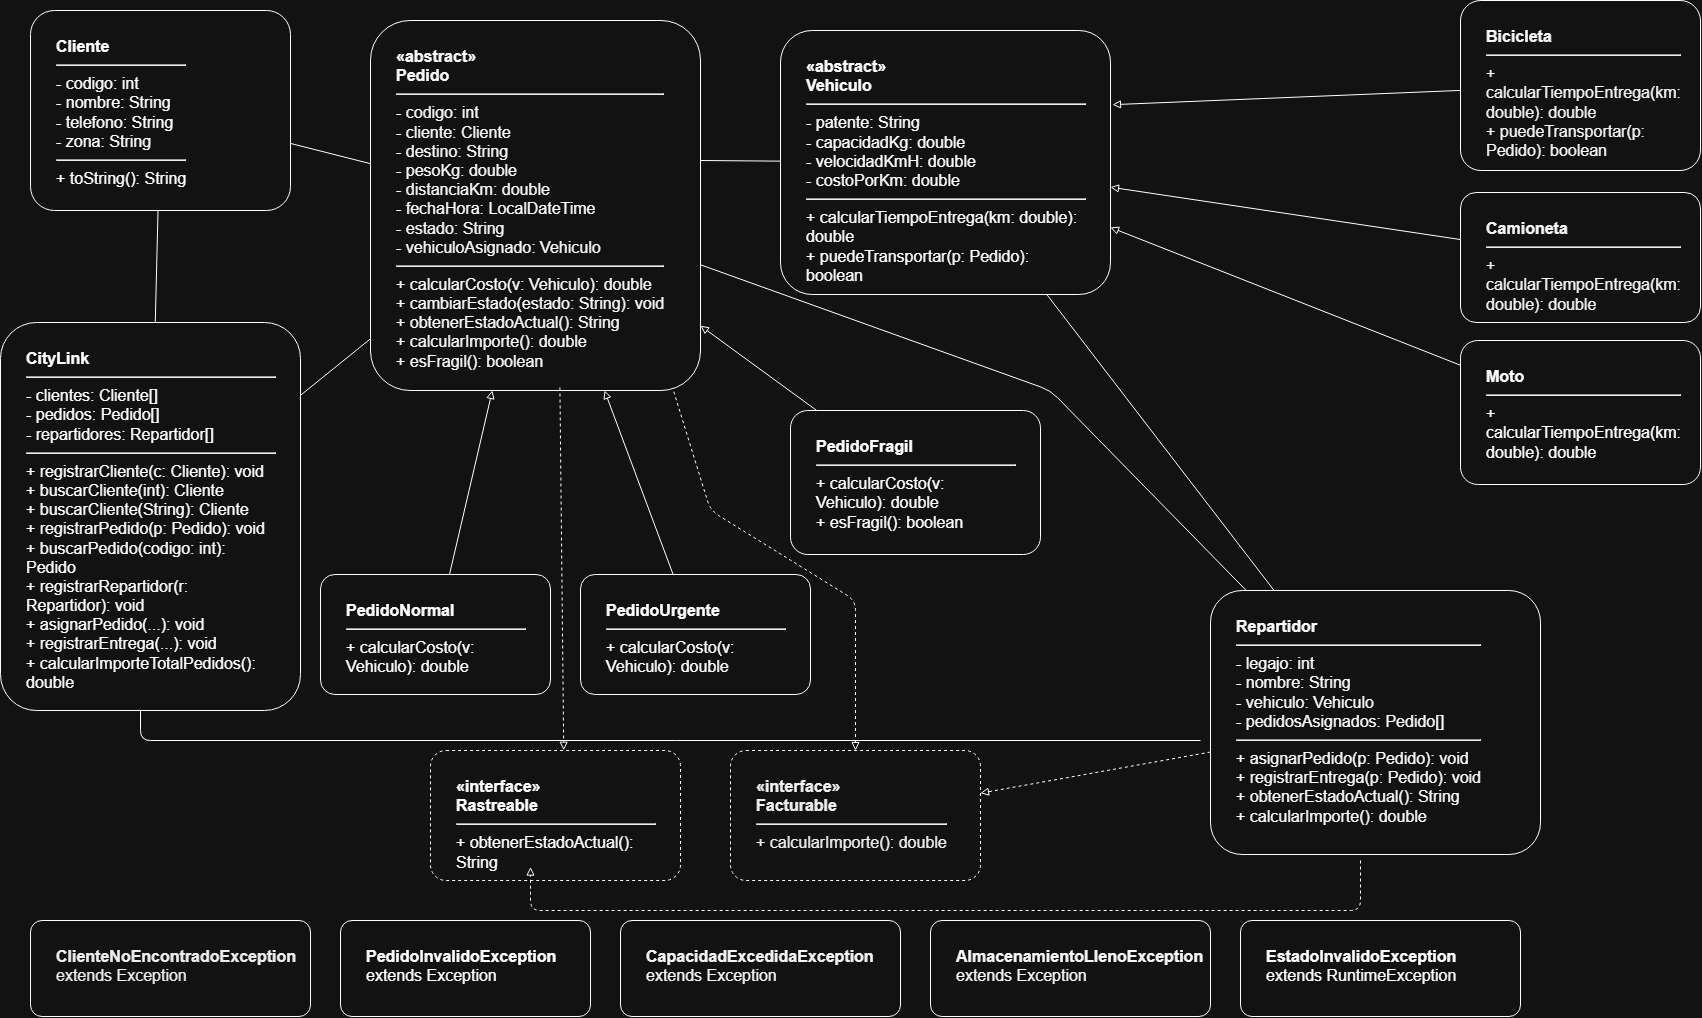

The diagram above was exported from draw.io. Its source (the exported page's mxGraphModel, read from the mxfile embedded in the PNG):
<mxGraphModel dx="2049" dy="1077" grid="1" gridSize="10" guides="1" tooltips="1" connect="1" arrows="1" fold="1" page="1" pageScale="1" pageWidth="1800" pageHeight="1150" math="0" shadow="0">
  <root>
    <mxCell id="0" />
    <mxCell id="1" parent="0" />
    <mxCell id="Cliente" parent="1" style="rounded=1;arcSize=12;html=1;whiteSpace=wrap;fontSize=16;align=left;verticalAlign=top;spacing=12;spacingLeft=14;spacingRight=14;spacingTop=10;" value="&lt;b&gt;Cliente&lt;/b&gt;&lt;hr&gt;- codigo: int&lt;br&gt;- nombre: String&lt;br&gt;- telefono: String&lt;br&gt;- zona: String&lt;hr&gt;+ toString(): String" vertex="1">
      <mxGeometry height="200" width="260" x="50" y="50" as="geometry" />
    </mxCell>
    <mxCell id="Pedido" parent="1" style="rounded=1;arcSize=12;html=1;whiteSpace=wrap;fontColor=light-dark(#FFFFFF,#FAFAFA);fontSize=16;align=left;verticalAlign=top;spacing=12;spacingLeft=14;spacingRight=14;spacingTop=10;" value="&lt;b&gt;&amp;laquo;abstract&amp;raquo;&lt;br&gt;Pedido&lt;/b&gt;&lt;hr&gt;- codigo: int&lt;br&gt;- cliente: Cliente&lt;br&gt;- destino: String&lt;br&gt;- pesoKg: double&lt;br&gt;- distanciaKm: double&lt;br&gt;- fechaHora: LocalDateTime&lt;br&gt;- estado: String&lt;br&gt;- vehiculoAsignado: Vehiculo&lt;hr&gt;+ calcularCosto(v: Vehiculo): double&lt;br&gt;+ cambiarEstado(estado: String): void&lt;br&gt;+ obtenerEstadoActual(): String&lt;br&gt;+ calcularImporte(): double&lt;br&gt;+ esFragil(): boolean" vertex="1">
      <mxGeometry height="370" width="330" x="390" y="60" as="geometry" />
    </mxCell>
    <mxCell id="PedidoNormal" parent="1" style="rounded=1;arcSize=12;html=1;whiteSpace=wrap;fontColor=light-dark(#FFFFFF,#FFFFFF);fontSize=16;align=left;verticalAlign=top;spacing=12;spacingLeft=14;spacingRight=14;spacingTop=10;" value="&lt;b&gt;PedidoNormal&lt;/b&gt;&lt;hr&gt;+ calcularCosto(v: Vehiculo): double" vertex="1">
      <mxGeometry height="120" width="230" x="340" y="614" as="geometry" />
    </mxCell>
    <mxCell id="PedidoUrgente" parent="1" style="rounded=1;arcSize=12;html=1;whiteSpace=wrap;fontColor=light-dark(#FFFFFF,#FFFFFF);fontSize=16;align=left;verticalAlign=top;spacing=12;spacingLeft=14;spacingRight=14;spacingTop=10;" value="&lt;b&gt;PedidoUrgente&lt;/b&gt;&lt;hr&gt;+ calcularCosto(v: Vehiculo): double" vertex="1">
      <mxGeometry height="120" width="230" x="600" y="614" as="geometry" />
    </mxCell>
    <mxCell id="PedidoFragil" parent="1" style="rounded=1;arcSize=12;html=1;whiteSpace=wrap;fontColor=light-dark(#FFFFFF,#FFFFFF);fontSize=16;align=left;verticalAlign=top;spacing=12;spacingLeft=14;spacingRight=14;spacingTop=10;" value="&lt;b&gt;PedidoFragil&lt;/b&gt;&lt;hr&gt;+ calcularCosto(v: Vehiculo): double&lt;br&gt;+ esFragil(): boolean" vertex="1">
      <mxGeometry height="144" width="250" x="810" y="450" as="geometry" />
    </mxCell>
    <mxCell id="Vehiculo" parent="1" style="rounded=1;arcSize=12;html=1;whiteSpace=wrap;fontColor=light-dark(#FFFFFF,#FFFFFF);fontSize=16;align=left;verticalAlign=top;spacing=12;spacingLeft=14;spacingRight=14;spacingTop=10;" value="&lt;b&gt;&amp;laquo;abstract&amp;raquo;&lt;br&gt;Vehiculo&lt;/b&gt;&lt;hr&gt;- patente: String&lt;br&gt;- capacidadKg: double&lt;br&gt;- velocidadKmH: double&lt;br&gt;- costoPorKm: double&lt;hr&gt;+ calcularTiempoEntrega(km: double): double&lt;br&gt;+ puedeTransportar(p: Pedido): boolean" vertex="1">
      <mxGeometry height="264" width="330" x="800" y="70" as="geometry" />
    </mxCell>
    <mxCell id="Bicicleta" parent="1" style="rounded=1;arcSize=12;html=1;whiteSpace=wrap;fontColor=light-dark(#FFFFFF,#F5F5F5);fontSize=16;align=left;verticalAlign=top;spacing=12;spacingLeft=14;spacingRight=14;spacingTop=10;" value="&lt;b&gt;Bicicleta&lt;/b&gt;&lt;hr&gt;+ calcularTiempoEntrega(km: double): double&lt;br&gt;+ puedeTransportar(p: Pedido): boolean" vertex="1">
      <mxGeometry height="170" width="240" x="1480" y="40" as="geometry" />
    </mxCell>
    <mxCell id="Moto" parent="1" style="rounded=1;arcSize=12;html=1;whiteSpace=wrap;fontColor=light-dark(#FFFFFF,#FFFFFF);fontSize=16;align=left;verticalAlign=top;spacing=12;spacingLeft=14;spacingRight=14;spacingTop=10;" value="&lt;b&gt;Moto&lt;/b&gt;&lt;hr&gt;+ calcularTiempoEntrega(km: double): double" vertex="1">
      <mxGeometry height="144" width="240" x="1480" y="380" as="geometry" />
    </mxCell>
    <mxCell id="Camioneta" parent="1" style="rounded=1;arcSize=12;html=1;whiteSpace=wrap;fontColor=light-dark(#FFFFFF,#F5F5F5);fontSize=16;align=left;verticalAlign=top;spacing=12;spacingLeft=14;spacingRight=14;spacingTop=10;" value="&lt;b&gt;Camioneta&lt;/b&gt;&lt;hr&gt;+ calcularTiempoEntrega(km: double): double" vertex="1">
      <mxGeometry height="130" width="240" x="1480" y="232" as="geometry" />
    </mxCell>
    <mxCell id="Repartidor" parent="1" style="rounded=1;arcSize=12;html=1;whiteSpace=wrap;fontColor=light-dark(#FFFFFF,#FCFCFC);fontSize=16;align=left;verticalAlign=top;spacing=12;spacingLeft=14;spacingRight=14;spacingTop=10;" value="&lt;b&gt;Repartidor&lt;/b&gt;&lt;hr&gt;- legajo: int&lt;br&gt;- nombre: String&lt;br&gt;- vehiculo: Vehiculo&lt;br&gt;- pedidosAsignados: Pedido[]&lt;hr&gt;+ asignarPedido(p: Pedido): void&lt;br&gt;+ registrarEntrega(p: Pedido): void&lt;br&gt;+ obtenerEstadoActual(): String&lt;br&gt;+ calcularImporte(): double" vertex="1">
      <mxGeometry height="264" width="330" x="1230" y="630" as="geometry" />
    </mxCell>
    <mxCell id="CityLink" parent="1" style="rounded=1;arcSize=12;html=1;whiteSpace=wrap;fontColor=light-dark(#FFFFFF,#FFFFFF);fontSize=16;align=left;verticalAlign=top;spacing=12;spacingLeft=14;spacingRight=14;spacingTop=10;" value="&lt;b&gt;CityLink&lt;/b&gt;&lt;hr&gt;- clientes: Cliente[]&lt;br&gt;- pedidos: Pedido[]&lt;br&gt;- repartidores: Repartidor[]&lt;hr&gt;+ registrarCliente(c: Cliente): void&lt;br&gt;+ buscarCliente(int): Cliente&lt;br&gt;+ buscarCliente(String): Cliente&lt;br&gt;+ registrarPedido(p: Pedido): void&lt;br&gt;+ buscarPedido(codigo: int): Pedido&lt;br&gt;+ registrarRepartidor(r: Repartidor): void&lt;br&gt;+ asignarPedido(...): void&lt;br&gt;+ registrarEntrega(...): void&lt;br&gt;+ calcularImporteTotalPedidos(): double" vertex="1">
      <mxGeometry height="388" width="300" x="20" y="362" as="geometry" />
    </mxCell>
    <mxCell id="Rastreable" parent="1" style="rounded=1;arcSize=12;html=1;whiteSpace=wrap;fontColor=light-dark(#FFFFFF,#FFFFFF);fontSize=16;align=left;verticalAlign=top;spacing=12;spacingLeft=14;spacingRight=14;spacingTop=10;dashed=1;" value="&lt;b&gt;&amp;laquo;interface&amp;raquo;&lt;br&gt;Rastreable&lt;/b&gt;&lt;hr&gt;+ obtenerEstadoActual(): String" vertex="1">
      <mxGeometry height="130" width="250" x="450" y="790" as="geometry" />
    </mxCell>
    <mxCell id="Facturable" parent="1" style="rounded=1;arcSize=12;html=1;whiteSpace=wrap;fontColor=light-dark(#FFFFFF,#F0F0F0);fontSize=16;align=left;verticalAlign=top;spacing=12;spacingLeft=14;spacingRight=14;spacingTop=10;dashed=1;" value="&lt;b&gt;&amp;laquo;interface&amp;raquo;&lt;br&gt;Facturable&lt;/b&gt;&lt;hr&gt;+ calcularImporte(): double" vertex="1">
      <mxGeometry height="130" width="250" x="750" y="790" as="geometry" />
    </mxCell>
    <mxCell id="ClienteNoEncontradoException" parent="1" style="rounded=1;arcSize=12;html=1;whiteSpace=wrap;fontColor=light-dark(#FFFFFF,#EDEDED);fontSize=16;align=left;verticalAlign=top;spacing=12;spacingLeft=14;spacingRight=14;spacingTop=10;" value="&lt;b&gt;ClienteNoEncontradoException&lt;/b&gt;&lt;br&gt;extends Exception" vertex="1">
      <mxGeometry height="96" width="280" x="50" y="960" as="geometry" />
    </mxCell>
    <mxCell id="PedidoInvalidoException" parent="1" style="rounded=1;arcSize=12;html=1;whiteSpace=wrap;fontColor=light-dark(#FFFFFF,#FFFFFF);fontSize=16;align=left;verticalAlign=top;spacing=12;spacingLeft=14;spacingRight=14;spacingTop=10;" value="&lt;b&gt;PedidoInvalidoException&lt;/b&gt;&lt;br&gt;extends Exception" vertex="1">
      <mxGeometry height="96" width="250" x="360" y="960" as="geometry" />
    </mxCell>
    <mxCell id="CapacidadExcedidaException" parent="1" style="rounded=1;arcSize=12;html=1;whiteSpace=wrap;fontColor=light-dark(#FFFFFF,#F5F5F5);fontSize=16;align=left;verticalAlign=top;spacing=12;spacingLeft=14;spacingRight=14;spacingTop=10;" value="&lt;b&gt;CapacidadExcedidaException&lt;/b&gt;&lt;br&gt;extends Exception" vertex="1">
      <mxGeometry height="96" width="280" x="640" y="960" as="geometry" />
    </mxCell>
    <mxCell id="AlmacenamientoLlenoException" parent="1" style="rounded=1;arcSize=12;html=1;whiteSpace=wrap;fontColor=light-dark(#FFFFFF,#F7F7F7);fontSize=16;align=left;verticalAlign=top;spacing=12;spacingLeft=14;spacingRight=14;spacingTop=10;" value="&lt;b&gt;AlmacenamientoLlenoException&lt;/b&gt;&lt;br&gt;extends Exception" vertex="1">
      <mxGeometry height="96" width="280" x="950" y="960" as="geometry" />
    </mxCell>
    <mxCell id="EstadoInvalidoException" parent="1" style="rounded=1;arcSize=12;html=1;whiteSpace=wrap;fontColor=light-dark(#FFFFFF,#FFFFFF);fontSize=16;align=left;verticalAlign=top;spacing=12;spacingLeft=14;spacingRight=14;spacingTop=10;" value="&lt;b&gt;EstadoInvalidoException&lt;/b&gt;&lt;br&gt;extends RuntimeException" vertex="1">
      <mxGeometry height="96" width="280" x="1260" y="960" as="geometry" />
    </mxCell>
    <mxCell id="e100" edge="1" parent="1" source="PedidoNormal" style="endArrow=block;endFill=0;html=1;" target="Pedido">
      <mxGeometry relative="1" as="geometry" />
    </mxCell>
    <mxCell id="e101" edge="1" parent="1" source="PedidoUrgente" style="endArrow=block;endFill=0;html=1;" target="Pedido">
      <mxGeometry relative="1" as="geometry" />
    </mxCell>
    <mxCell id="e102" edge="1" parent="1" source="PedidoFragil" style="endArrow=block;endFill=0;html=1;" target="Pedido">
      <mxGeometry relative="1" as="geometry" />
    </mxCell>
    <mxCell id="e103" edge="1" parent="1" source="Bicicleta" style="endArrow=block;endFill=0;html=1;entryX=1.006;entryY=0.281;entryDx=0;entryDy=0;entryPerimeter=0;" target="Vehiculo">
      <mxGeometry relative="1" as="geometry" />
    </mxCell>
    <mxCell id="e104" edge="1" parent="1" source="Moto" style="endArrow=block;endFill=0;html=1;" target="Vehiculo">
      <mxGeometry relative="1" as="geometry" />
    </mxCell>
    <mxCell id="e105" edge="1" parent="1" source="Camioneta" style="endArrow=block;endFill=0;html=1;" target="Vehiculo">
      <mxGeometry relative="1" as="geometry" />
    </mxCell>
    <mxCell id="e106" edge="1" parent="1" source="Pedido" style="endArrow=none;startArrow=none;html=1;" target="Cliente">
      <mxGeometry relative="1" as="geometry" />
    </mxCell>
    <mxCell id="e107" edge="1" parent="1" style="endArrow=none;startArrow=none;html=1;" target="Vehiculo">
      <mxGeometry relative="1" as="geometry">
        <mxPoint x="720" y="200" as="sourcePoint" />
      </mxGeometry>
    </mxCell>
    <mxCell id="e108" edge="1" parent="1" source="Repartidor" style="endArrow=none;startArrow=none;html=1;" target="Vehiculo">
      <mxGeometry relative="1" x="-0.0008" as="geometry">
        <Array as="points">
          <mxPoint x="1140" y="430" />
        </Array>
      </mxGeometry>
    </mxCell>
    <mxCell id="e109" edge="1" parent="1" source="Repartidor" style="endArrow=none;startArrow=none;html=1;" target="Pedido">
      <mxGeometry relative="1" as="geometry">
        <Array as="points">
          <mxPoint x="1070" y="430" />
        </Array>
      </mxGeometry>
    </mxCell>
    <mxCell id="e110" edge="1" parent="1" source="CityLink" style="endArrow=none;startArrow=none;html=1;" target="Cliente">
      <mxGeometry relative="1" as="geometry" />
    </mxCell>
    <mxCell id="e111" edge="1" parent="1" source="CityLink" style="endArrow=none;startArrow=none;html=1;" target="Pedido">
      <mxGeometry relative="1" as="geometry" />
    </mxCell>
    <mxCell id="e112" edge="1" parent="1" style="endArrow=none;startArrow=none;html=1;">
      <mxGeometry relative="1" as="geometry">
        <Array as="points">
          <mxPoint x="160" y="780" />
        </Array>
        <mxPoint x="160" y="750" as="sourcePoint" />
        <mxPoint x="1220" y="780" as="targetPoint" />
      </mxGeometry>
    </mxCell>
    <mxCell id="e113" edge="1" parent="1" source="Pedido" style="endArrow=block;endFill=0;dashed=1;html=1;exitX=0.574;exitY=0.992;exitDx=0;exitDy=0;exitPerimeter=0;entryX=0.533;entryY=-0.002;entryDx=0;entryDy=0;entryPerimeter=0;" target="Rastreable">
      <mxGeometry relative="1" as="geometry" />
    </mxCell>
    <mxCell id="e114" edge="1" parent="1" source="Pedido" style="endArrow=block;endFill=0;dashed=1;html=1;exitX=0.919;exitY=1.003;exitDx=0;exitDy=0;exitPerimeter=0;" target="Facturable">
      <mxGeometry relative="1" x="-0.029" as="geometry">
        <Array as="points">
          <mxPoint x="730" y="550" />
          <mxPoint x="875" y="640" />
        </Array>
      </mxGeometry>
    </mxCell>
    <mxCell id="e115" edge="1" parent="1" style="endArrow=block;endFill=0;dashed=1;html=1;">
      <mxGeometry relative="1" x="-0.28" as="geometry">
        <Array as="points">
          <mxPoint x="1380" y="950" />
          <mxPoint x="550" y="950" />
        </Array>
        <mxPoint x="1380" y="900" as="sourcePoint" />
        <mxPoint x="550" y="906.5542105263158" as="targetPoint" />
      </mxGeometry>
    </mxCell>
    <mxCell id="e116" edge="1" parent="1" source="Repartidor" style="endArrow=block;endFill=0;dashed=1;html=1;" target="Facturable">
      <mxGeometry relative="1" as="geometry" />
    </mxCell>
  </root>
</mxGraphModel>